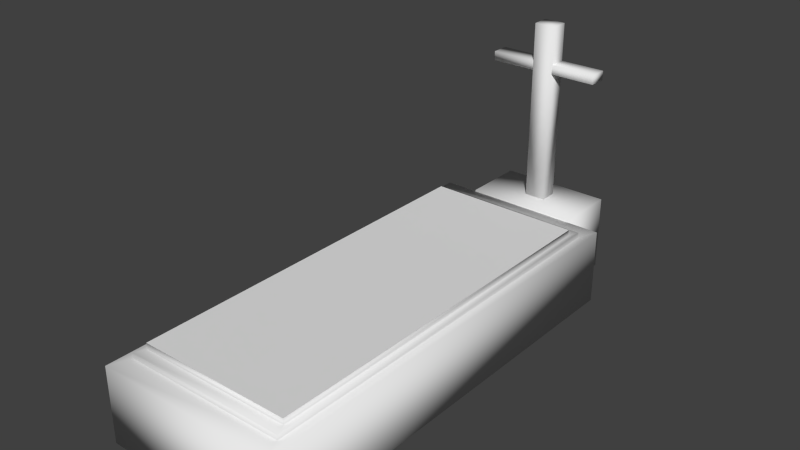 # Source: Tomb.blend  (saved by Blender 2.73.0; exported with 4.5.12 LTS)
import bpy
from mathutils import Matrix  # noqa: F401  (used for matrix-valued properties, if any)

bpy.ops.wm.read_factory_settings(use_empty=True)
scene = bpy.context.scene
scene.name = 'Scene'

# ---- collections
col_collection_1 = bpy.data.collections.new('Collection 1'); scene.collection.children.link(col_collection_1)

# ---- materials (node trees are filled in below, after node groups)
mat_material = bpy.data.materials.new('Material')
mat_material.alpha_threshold = 0.0
mat_material.use_transparent_shadow = False
mat_material.roughness = 0.5
mat_material.line_color = (0.0, 0.0, 0.0, 1.0)

# ---- material node trees

# ---- world
world_world = bpy.data.worlds.new('World'); scene.world = world_world
world_world.color = (0.05088, 0.05088, 0.05088)
world_world.use_sun_shadow = False
world_world.sun_shadow_jitter_overblur = 0.0
world_world.cycles.sampling_method = 'MANUAL'
world_world.cycles.sample_map_resolution = 256

# ---- meshes
me_cube = bpy.data.meshes.new('Cube')
me_cube.from_pydata([(1.595, 3.96, -0.675), (1.595, -3.96, -0.675), (-1.595, -3.96, -0.675), (-1.595, 3.96, -0.675), (1.595, 3.96, 0.675), (1.595, -3.96, 0.675), (-1.595, -3.96, 0.675), (-1.595, 3.96, 0.675), (1.446, 3.589, 0.675), (1.446, -3.589, 0.675), (-1.446, -3.589, 0.675), (-1.446, 3.589, 0.675), (1.446, 3.589, 0.7674), (1.446, -3.589, 0.7674), (-1.446, -3.589, 0.7674), (-1.446, 3.589, 0.7674), (1.367, 3.394, 0.7674), (1.367, -3.394, 0.7674), (-1.367, -3.394, 0.7674), (-1.367, 3.394, 0.7674), (1.367, 3.394, 0.87), (1.367, -3.394, 0.87), (-1.367, -3.394, 0.87), (-1.367, 3.394, 0.87)], [], [(0, 1, 2, 3), (7, 6, 10, 11), (0, 4, 5, 1), (1, 5, 6, 2), (2, 6, 7, 3), (4, 0, 3, 7), (11, 10, 14, 15), (6, 5, 9, 10), (4, 7, 11, 8), (5, 4, 8, 9), (15, 14, 18, 19), (10, 9, 13, 14), (8, 11, 15, 12), (9, 8, 12, 13), (19, 18, 22, 23), (14, 13, 17, 18), (12, 15, 19, 16), (13, 12, 16, 17), (18, 17, 21, 22), (16, 19, 23, 20), (17, 16, 20, 21)])
me_cube.polygons.foreach_set('use_smooth', [True] * 21)
_uv = me_cube.uv_layers.new(name='UVMap')
_uv.uv.foreach_set('vector', [0.0, 0.0, 1.0, 0.0, 1.0, 1.0, 0.0, 1.0, 9.998e-05, 0.9999, 0.0001044, 0.0001001, 0.04684, 0.04684, 0.04684, 0.9532, 0.9999, 9.998e-05, 0.9999, 0.9999, 9.998e-05, 0.9999, 0.0001003, 0.0001001, 0.9999, 9.998e-05, 0.9999, 0.9999, 9.998e-05, 0.9999, 9.998e-05, 0.0001, 9.998e-05, 0.9999, 0.0001002, 9.998e-05, 0.9999, 0.0001001, 0.9999, 0.9999, 0.0, 0.0, 1.0, 0.0, 1.0, 1.0, 0.0, 1.0, 0.8305, 0.1643, 0.07985, 0.07312, 9.471e-05, 9.471e-05, 0.8972, 0.09268, 0.0001044, 0.0001001, 0.9999, 9.998e-05, 0.9532, 0.04684, 0.04684, 0.04684, 0.9999, 0.9999, 9.998e-05, 0.9999, 0.04684, 0.9532, 0.9532, 0.9532, 0.9999, 9.998e-05, 0.9999, 0.9999, 0.9532, 0.9532, 0.9532, 0.04684, 9.998e-05, 0.9995, 0.0004585, 9.998e-05, 0.02765, 0.02731, 0.02731, 0.9723, 0.07985, 0.07312, 0.06682, 0.8357, 9.569e-05, 0.9073, 9.471e-05, 9.471e-05, 0.8175, 0.9269, 0.8305, 0.1643, 0.8972, 0.09268, 0.8972, 0.9999, 0.06682, 0.8357, 0.8175, 0.9269, 0.8972, 0.9999, 9.569e-05, 0.9073, 0.8215, 0.1751, 0.09219, 0.08429, 9.478e-05, 9.478e-05, 0.8986, 0.09241, 0.0004585, 9.998e-05, 0.9999, 0.0004447, 0.9727, 0.02764, 0.02765, 0.02731, 0.9996, 0.9999, 9.998e-05, 0.9995, 0.02731, 0.9723, 0.9724, 0.9727, 0.9999, 0.0004447, 0.9996, 0.9999, 0.9724, 0.9727, 0.9727, 0.02764, 0.09219, 0.08429, 0.07717, 0.8249, 9.511e-05, 0.9076, 9.478e-05, 9.478e-05, 0.8065, 0.9157, 0.8215, 0.1751, 0.8986, 0.09241, 0.8986, 0.9999, 0.07717, 0.8249, 0.8065, 0.9157, 0.8986, 0.9999, 9.511e-05, 0.9076])
me_cube.materials.append(mat_material)
me_cube.use_remesh_preserve_volume = False
me_cube.use_remesh_preserve_attributes = False
me_cube.use_mirror_vertex_groups = False
me_cube.update()
me_cube_001 = bpy.data.meshes.new('Cube.001')
me_cube_001.from_pydata([(1.367, 3.394, 0.87), (1.367, -3.394, 0.87), (-1.367, -3.394, 0.87), (-1.367, 3.394, 0.87)], [], [(0, 3, 2, 1)])
me_cube_001.polygons.foreach_set('use_smooth', [True] * 1)
_uv = me_cube_001.uv_layers.new(name='UVMap')
_uv.uv.foreach_set('vector', [9.998e-05, 9.998e-05, 0.9999, 0.0001002, 0.9999, 0.9999, 0.0001004, 0.9999])
me_cube_001.materials.append(mat_material)
me_cube_001.use_remesh_preserve_volume = False
me_cube_001.use_remesh_preserve_attributes = False
me_cube_001.use_mirror_vertex_groups = False
me_cube_001.update()
me_cube_002 = bpy.data.meshes.new('Cube.002')
me_cube_002.from_pydata([(-0.191, -0.113, 0.6604), (-0.191, 0.2053, 0.6604), (0.191, 0.2053, 0.6604), (0.191, -0.113, 0.6604), (-0.191, -0.113, 3.918), (-0.191, 0.2053, 3.918), (0.191, 0.2053, 3.918), (0.191, -0.113, 3.918), (-1.01, -0.1104, 3.077), (-1.01, 0.2067, 3.077), (1.01, 0.2067, 3.077), (1.01, -0.1104, 3.077), (-1.01, -0.1104, 3.243), (-1.01, 0.2067, 3.243), (1.01, 0.2067, 3.243), (1.01, -0.1104, 3.243), (-1.0, -0.572, -0.6817), (-1.0, 0.572, -0.6817), (1.0, 0.572, -0.6817), (1.0, -0.572, -0.6817), (-1.0, -0.572, 0.6817), (-1.0, 0.572, 0.6817), (1.0, 0.572, 0.6817), (1.0, -0.572, 0.6817)], [], [(4, 5, 1, 0), (5, 6, 2, 1), (6, 7, 3, 2), (7, 4, 0, 3), (0, 1, 2, 3), (7, 6, 5, 4), (12, 13, 9, 8), (13, 14, 10, 9), (14, 15, 11, 10), (15, 12, 8, 11), (8, 9, 10, 11), (15, 14, 13, 12), (20, 21, 17, 16), (21, 22, 18, 17), (22, 23, 19, 18), (23, 20, 16, 19), (16, 17, 18, 19), (23, 22, 21, 20)])
me_cube_002.polygons.foreach_set('use_smooth', [True] * 18)
_uv = me_cube_002.uv_layers.new(name='UVMap')
_uv.uv.foreach_set('vector', [0.0, 0.0, 1.0, 0.0, 1.0, 1.0, 0.0, 1.0, 0.0, 0.0, 1.0, 0.0, 1.0, 1.0, 0.0, 1.0, 0.0, 0.0, 1.0, 0.0, 1.0, 1.0, 0.0, 1.0, 0.0, 0.0, 1.0, 0.0, 1.0, 1.0, 0.0, 1.0, 0.0, 0.0, 1.0, 0.0, 1.0, 1.0, 0.0, 1.0, 0.0, 0.0, 1.0, 0.0, 1.0, 1.0, 0.0, 1.0, 0.0, 0.0, 1.0, 0.0, 1.0, 1.0, 0.0, 1.0, 0.0, 0.0, 1.0, 0.0, 1.0, 1.0, 0.0, 1.0, 0.0, 0.0, 1.0, 0.0, 1.0, 1.0, 0.0, 1.0, 0.0, 0.0, 1.0, 0.0, 1.0, 1.0, 0.0, 1.0, 0.0, 0.0, 1.0, 0.0, 1.0, 1.0, 0.0, 1.0, 0.0, 0.0, 1.0, 0.0, 1.0, 1.0, 0.0, 1.0, 0.0, 0.0, 1.0, 0.0, 1.0, 1.0, 0.0, 1.0, 0.0, 0.0, 1.0, 0.0, 1.0, 1.0, 0.0, 1.0, 0.0, 0.0, 1.0, 0.0, 1.0, 1.0, 0.0, 1.0, 0.0, 0.0, 1.0, 0.0, 1.0, 1.0, 0.0, 1.0, 0.0, 0.0, 1.0, 0.0, 1.0, 1.0, 0.0, 1.0, 0.0, 0.0, 1.0, 0.0, 1.0, 1.0, 0.0, 1.0])
me_cube_002.use_remesh_preserve_volume = False
me_cube_002.use_remesh_preserve_attributes = False
me_cube_002.use_mirror_vertex_groups = False
me_cube_002.update()

# ---- objects
ob_tomb = bpy.data.objects.new('Tomb', me_cube)
ob_tombtop = bpy.data.objects.new('TombTop', me_cube_001)
ob_tombcross = bpy.data.objects.new('TombCross', me_cube_002)

# ---- transforms, parenting, visibility, modifiers, constraints
ob_tomb.location = (0.0, 0.0, 0.698)
ob_tomb.lock_rotations_4d = False
ob_tomb.empty_display_type = 'ARROWS'
ob_tomb.lineart.crease_threshold = 0.0
ob_tombtop.parent = ob_tomb
ob_tombtop.matrix_parent_inverse = Matrix(((1.0, 0.0, 0.0, 0.0), (0.0, 1.0, 0.0, 0.0), (0.0, 0.0, 1.0, -0.698), (0.0, 0.0, 0.0, 1.0)))
ob_tombtop.location = (0.0, 0.0, 0.6985)
ob_tombtop.lock_rotations_4d = False
ob_tombtop.empty_display_type = 'ARROWS'
ob_tombtop.lineart.crease_threshold = 0.0
ob_tombcross.parent = ob_tomb
ob_tombcross.matrix_parent_inverse = Matrix(((1.0, 0.0, 0.0, 0.0), (0.0, 1.0, 0.0, 0.0), (0.0, 0.0, 1.0, -0.698), (0.0, 0.0, 0.0, 1.0)))
ob_tombcross.location = (0.0, 4.536, 0.715)
ob_tombcross.lineart.crease_threshold = 0.0

# ---- collection membership
col_collection_1.objects.link(ob_tomb)
col_collection_1.objects.link(ob_tombtop)
col_collection_1.objects.link(ob_tombcross)

# ---- scene / render settings (as saved in the file)
scene.frame_start = 1; scene.frame_end = 250; scene.frame_set(1)
scene.render.engine = 'BLENDER_EEVEE_NEXT'
scene.render.resolution_percentage = 50
scene.render.dither_intensity = 0.0
scene.cycles.use_denoising = False
scene.cycles.samples = 10
scene.cycles.sampling_pattern = 'TABULATED_SOBOL'
scene.cycles.light_sampling_threshold = 0.0
scene.cycles.use_adaptive_sampling = False
scene.cycles.use_light_tree = False
scene.cycles.blur_glossy = 0.0
scene.cycles.pixel_filter_type = 'GAUSSIAN'
scene.cycles.sample_clamp_indirect = 0.0
scene.view_settings.view_transform = 'Standard'
bpy.context.view_layer.update()

# ---- added for rendering (the .blend has no active camera and no usable light): camera, sun
cam_auto = bpy.data.cameras.new('AutoCamera')
cam_auto.lens = 50.0
cam_auto.sensor_width = 36.0
cam_auto.clip_end = 1000.0
ob_auto_camera = bpy.data.objects.new('AutoCamera', cam_auto)
scene.collection.objects.link(ob_auto_camera)
ob_auto_camera.location = (9.86307, -11.2617, 10.2186)
ob_auto_camera.rotation_euler = (1.09748, -7.21219e-08, 0.694738)
scene.camera = ob_auto_camera
light_auto_sun = bpy.data.lights.new('AutoSun', 'SUN')
light_auto_sun.energy = 3.0
light_auto_sun.angle = 0.0523599
ob_auto_sun = bpy.data.objects.new('AutoSun', light_auto_sun)
scene.collection.objects.link(ob_auto_sun)
ob_auto_sun.rotation_euler = (0.872665, 0.174533, 0.523599)
bpy.context.view_layer.update()
